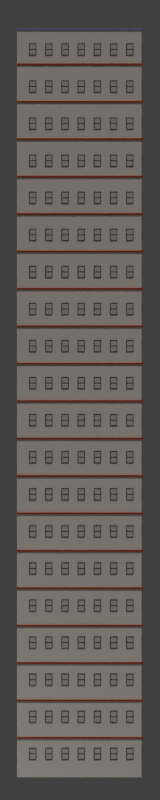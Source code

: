# Source: tower2.blend  (saved by Blender 2.69.0; exported with 4.5.12 LTS)
import bpy
from mathutils import Matrix  # noqa: F401  (used for matrix-valued properties, if any)

bpy.ops.wm.read_factory_settings(use_empty=True)
scene = bpy.context.scene
scene.name = 'Scene'

# ---- collections
col_collection_1 = bpy.data.collections.new('Collection 1'); scene.collection.children.link(col_collection_1)

# ---- materials (node trees are filled in below, after node groups)
mat_ledge = bpy.data.materials.new('ledge')
mat_ledge.alpha_threshold = 0.0
mat_ledge.use_transparent_shadow = False
mat_ledge.diffuse_color = (0.5489, 0.09032, 0.04132, 1.0)
mat_ledge.roughness = 0.5
mat_ledge.specular_intensity = 0.1978
mat_ledge.line_color = (0.0, 0.0, 0.0, 1.0)
mat_window_frame = bpy.data.materials.new('window_frame')
mat_window_frame.alpha_threshold = 0.0
mat_window_frame.use_transparent_shadow = False
mat_window_frame.diffuse_color = (0.0368, 0.07841, 0.115, 1.0)
mat_window_frame.roughness = 0.5
mat_window_frame.specular_intensity = 0.0
mat_window_frame.line_color = (0.0, 0.0, 0.0, 1.0)
mat_window = bpy.data.materials.new('window')
mat_window.alpha_threshold = 0.0
mat_window.use_transparent_shadow = False
mat_window.roughness = 0.5
mat_window.specular_intensity = 0.0
mat_window.line_color = (0.0, 0.0, 0.0, 1.0)
mat_back = bpy.data.materials.new('back')
mat_back.alpha_threshold = 0.0
mat_back.use_transparent_shadow = False
mat_back.preview_render_type = 'FLAT'
mat_back.diffuse_color = (0.06283, 0.08011, 0.1902, 1.0)
mat_back.roughness = 0.5
mat_back.specular_intensity = 0.4237
mat_back.line_color = (0.0, 0.0, 0.0, 1.0)
mat_front = bpy.data.materials.new('front')
mat_front.alpha_threshold = 0.0
mat_front.use_transparent_shadow = False
mat_front.preview_render_type = 'CUBE'
mat_front.diffuse_color = (1.0, 1.0, 1.0, 1.0)
mat_front.roughness = 0.5
mat_front.specular_intensity = 0.1972
mat_front.line_color = (0.0, 0.0, 0.0, 1.0)
mat_left = bpy.data.materials.new('left')
mat_left.alpha_threshold = 0.0
mat_left.use_transparent_shadow = False
mat_left.diffuse_color = (0.8, 0.2991, 0.5209, 1.0)
mat_left.roughness = 0.5
mat_left.line_color = (0.0, 0.0, 0.0, 1.0)
mat_right = bpy.data.materials.new('right')
mat_right.alpha_threshold = 0.0
mat_right.use_transparent_shadow = False
mat_right.diffuse_color = (0.1116, 0.8, 0.6563, 1.0)
mat_right.roughness = 0.5
mat_right.line_color = (0.0, 0.0, 0.0, 1.0)
mat_top = bpy.data.materials.new('top')
mat_top.alpha_threshold = 0.0
mat_top.use_transparent_shadow = False
mat_top.diffuse_color = (0.3646, 0.3716, 0.8, 1.0)
mat_top.roughness = 0.5
mat_top.line_color = (0.0, 0.0, 0.0, 1.0)

# ---- material node trees

# ---- world
world_world = bpy.data.worlds.new('World'); scene.world = world_world
world_world.color = (0.05088, 0.05088, 0.05088)
world_world.use_sun_shadow = False
world_world.sun_shadow_jitter_overblur = 0.0
world_world.cycles.sampling_method = 'MANUAL'
world_world.cycles.sample_map_resolution = 256
world_world.light_settings.ao_factor = 2.0

# ---- cameras
cam_camera = bpy.data.cameras.new('Camera')
cam_camera.type = 'ORTHO'
cam_camera.clip_start = 5.401
cam_camera.clip_end = 5.7
cam_camera.lens = 35.0
cam_camera.sensor_width = 16.0
cam_camera.sensor_height = 18.0
cam_camera.ortho_scale = 12.84
cam_camera.show_limits = True
cam_camera.show_safe_areas = True
cam_camera.dof.focus_distance = 0.0
cam_camera.dof.aperture_fstop = 128.0

# ---- lights
light_hemi = bpy.data.lights.new('Hemi', 'SUN')
light_hemi.color = (0.73, 0.7431, 1.0)
light_hemi.transmission_factor = 0.0
light_hemi.angle = 0.1993
light_hemi.energy = 0.25
light_hemi.shadow_buffer_clip_start = 0.5
light_hemi.shadow_soft_size = 0.1
light_hemi.shadow_cascade_max_distance = 1000.0
light_hemi.cycles.use_multiple_importance_sampling = False
light_sun = bpy.data.lights.new('Sun', 'SUN')
light_sun.color = (1.0, 0.8615, 0.7004)
light_sun.transmission_factor = 0.0
light_sun.angle = 0.1993
light_sun.energy = 0.75
light_sun.shadow_buffer_clip_start = 0.5
light_sun.shadow_soft_size = 0.1
light_sun.shadow_cascade_max_distance = 1000.0
light_sun.cycles.use_multiple_importance_sampling = False
light_point = bpy.data.lights.new('Point', 'POINT')
light_point.transmission_factor = 0.0
light_point.energy = 100.0
light_point.shadow_buffer_clip_start = 0.5
light_point.shadow_soft_size = 0.1
light_point.shadow_maximum_resolution = 0.006
light_point.use_absolute_resolution = True
light_point.cycles.use_multiple_importance_sampling = False

# ---- meshes
me_cube_005 = bpy.data.meshes.new('Cube.005')
me_cube_005.from_pydata([(-1.0, -2.018, -1.0), (-1.0, -0.01798, -1.0), (1.0, -0.01798, -1.0), (1.0, -2.018, -1.0), (-1.0, -2.018, 1.0), (-1.0, -0.01798, 1.0), (1.0, -0.01798, 1.0), (1.0, -2.018, 1.0)], [], [(4, 5, 1, 0), (5, 6, 2, 1), (6, 7, 3, 2), (7, 4, 0, 3), (0, 1, 2, 3), (7, 6, 5, 4)])
_uv = me_cube_005.uv_layers.new(name='UVMap')
_uv.uv.foreach_set('vector', [0.0, 0.0, 0.0, 0.0, 0.0, 1.0, 0.0, 1.0, 0.0, 0.0, 1.0, 0.0, 1.0, 1.0, 0.0, 1.0, 1.0, 0.0, 1.0, 0.0, 1.0, 1.0, 1.0, 1.0, 1.0, 0.0, 0.0, 0.0, 0.0, 1.0, 1.0, 1.0, 0.0, 1.0, 0.0, 1.0, 1.0, 1.0, 1.0, 1.0, 1.0, 0.0, 1.0, 0.0, 0.0, 0.0, 0.0, 0.0])
me_cube_005.materials.append(mat_ledge)
me_cube_005.use_remesh_preserve_volume = False
me_cube_005.use_remesh_preserve_attributes = False
me_cube_005.use_mirror_vertex_groups = False
me_cube_005.update()
me_cube_006 = bpy.data.meshes.new('Cube.006')
me_cube_006.from_pydata([(-0.0573, -0.004877, -0.08541), (-0.0573, 0.006485, -0.08541), (0.0574, 0.006485, -0.08541), (0.0574, -0.004877, -0.08541), (-0.0573, -0.004877, 0.08636), (-0.0573, 0.006485, 0.08636), (0.0574, 0.006485, 0.08636), (0.0574, -0.004877, 0.08636), (-0.0573, -0.004877, 0.09655), (-0.0573, 0.006485, 0.09655), (0.0574, 0.006485, 0.09655), (0.0574, -0.004877, 0.09655), (-0.0573, -0.004877, -0.09423), (-0.0573, 0.006485, -0.09423), (0.0574, 0.006485, -0.09423), (0.0574, -0.004877, -0.09423), (-0.04805, 0.006485, 0.08636), (-0.04805, 0.006485, -0.08541), (-0.04805, -0.004877, 0.08636), (-0.04805, -0.004877, -0.08541), (-0.04805, 0.006485, 0.09655), (-0.04805, -0.004877, 0.09655), (-0.04805, 0.006485, -0.09423), (-0.04805, -0.004877, -0.09423), (0.04834, 0.006485, 0.08636), (0.04834, -0.004877, -0.08541), (0.04834, 0.006485, 0.09655), (0.04834, -0.004877, -0.09423), (0.04834, 0.006485, -0.08541), (0.04834, -0.004877, 0.08636), (0.04834, -0.004877, 0.09655), (0.04834, 0.006485, -0.09423), (-0.0573, -0.004877, 0.005428), (-0.0573, 0.006485, 0.005428), (0.0574, 0.006485, 0.005428), (0.0574, -0.004877, 0.005428), (-0.04805, 0.006485, 0.005428), (-0.04805, -0.004877, 0.005428), (0.04834, 0.006485, 0.005428), (0.04834, -0.004877, 0.005428), (-0.0573, 0.006485, -0.00283), (0.0574, 0.006485, -0.00283), (0.0574, -0.004877, -0.00283), (-0.04805, 0.006485, -0.00283), (-0.04805, -0.004877, -0.00283), (0.04834, 0.006485, -0.00283), (0.04834, -0.004877, -0.00283), (-0.0573, -0.004877, -0.00283), (-0.04805, 0.006675, -0.08541), (0.04834, 0.006675, -0.08541), (-0.04805, 0.006675, -0.00283), (0.04834, 0.006675, -0.00283), (-0.04805, 0.006619, 0.08636), (0.04834, 0.006619, 0.08636), (-0.04805, 0.006619, 0.005428), (0.04834, 0.006619, 0.005428)], [], [(47, 40, 1, 0), (45, 41, 2, 28), (41, 42, 3, 2), (44, 47, 0, 19), (19, 0, 12, 23), (29, 7, 11, 30), (21, 20, 9, 8), (7, 6, 10, 11), (16, 5, 9, 20), (5, 4, 8, 9), (27, 31, 14, 15), (2, 3, 15, 14), (28, 2, 14, 31), (0, 1, 13, 12), (40, 43, 17, 1), (46, 44, 50, 51), (25, 19, 23, 27), (4, 18, 21, 8), (30, 26, 20, 21), (24, 16, 20, 26), (12, 13, 22, 23), (1, 17, 22, 13), (43, 45, 28, 17), (18, 29, 30, 21), (23, 22, 31, 27), (17, 28, 31, 22), (42, 46, 25, 3), (3, 25, 27, 15), (11, 10, 26, 30), (6, 24, 26, 10), (4, 5, 33, 32), (24, 6, 34, 38), (6, 7, 35, 34), (18, 4, 32, 37), (5, 16, 36, 33), (37, 39, 55, 54), (16, 24, 38, 36), (7, 29, 39, 35), (32, 33, 40, 47), (38, 34, 41, 45), (34, 35, 42, 41), (37, 32, 47, 44), (33, 36, 43, 40), (39, 37, 44, 46), (36, 38, 45, 43), (35, 39, 46, 42), (25, 46, 51, 49), (19, 25, 49, 48), (44, 19, 48, 50), (39, 29, 53, 55), (18, 37, 54, 52), (29, 18, 52, 53)])
me_cube_006.materials.append(mat_window_frame)
me_cube_006.use_remesh_preserve_volume = False
me_cube_006.use_remesh_preserve_attributes = False
me_cube_006.use_mirror_vertex_groups = False
me_cube_006.update()
me_plane = bpy.data.meshes.new('Plane')
me_plane.from_pydata([(0.1054, -0.1796, -1.649e-17), (-0.1054, -0.1796, 1.649e-17), (0.1054, 0.1796, -1.649e-17), (-0.1054, 0.1796, 1.649e-17)], [], [(1, 0, 2, 3)])
me_plane.materials.append(mat_window)
me_plane.use_remesh_preserve_volume = False
me_plane.use_remesh_preserve_attributes = False
me_plane.use_mirror_vertex_groups = False
me_plane.update()
me_cube = bpy.data.meshes.new('Cube')
me_cube.from_pydata([(-0.0573, -0.004877, -0.08541), (-0.0573, 0.006485, -0.08541), (0.0574, 0.006485, -0.08541), (0.0574, -0.004877, -0.08541), (-0.0573, -0.004877, 0.08636), (-0.0573, 0.006485, 0.08636), (0.0574, 0.006485, 0.08636), (0.0574, -0.004877, 0.08636), (-0.0573, -0.004877, 0.09655), (-0.0573, 0.006485, 0.09655), (0.0574, 0.006485, 0.09655), (0.0574, -0.004877, 0.09655), (-0.0573, -0.004877, -0.09423), (-0.0573, 0.006485, -0.09423), (0.0574, 0.006485, -0.09423), (0.0574, -0.004877, -0.09423), (-0.04805, 0.006485, 0.08636), (-0.04805, 0.006485, -0.08541), (-0.04805, -0.004877, 0.08636), (-0.04805, -0.004877, -0.08541), (-0.04805, 0.006485, 0.09655), (-0.04805, -0.004877, 0.09655), (-0.04805, 0.006485, -0.09423), (-0.04805, -0.004877, -0.09423), (0.04834, 0.006485, 0.08636), (0.04834, -0.004877, -0.08541), (0.04834, 0.006485, 0.09655), (0.04834, -0.004877, -0.09423), (0.04834, 0.006485, -0.08541), (0.04834, -0.004877, 0.08636), (0.04834, -0.004877, 0.09655), (0.04834, 0.006485, -0.09423), (-0.0573, -0.004877, 0.005428), (-0.0573, 0.006485, 0.005428), (0.0574, 0.006485, 0.005428), (0.0574, -0.004877, 0.005428), (-0.04805, 0.006485, 0.005428), (-0.04805, -0.004877, 0.005428), (0.04834, 0.006485, 0.005428), (0.04834, -0.004877, 0.005428), (-0.0573, 0.006485, -0.00283), (0.0574, 0.006485, -0.00283), (0.0574, -0.004877, -0.00283), (-0.04805, 0.006485, -0.00283), (-0.04805, -0.004877, -0.00283), (0.04834, 0.006485, -0.00283), (0.04834, -0.004877, -0.00283), (-0.0573, -0.004877, -0.00283), (-0.04805, 0.006675, -0.08541), (0.04834, 0.006675, -0.08541), (-0.04805, 0.006675, -0.00283), (0.04834, 0.006675, -0.00283), (-0.04805, 0.006619, 0.08636), (0.04834, 0.006619, 0.08636), (-0.04805, 0.006619, 0.005428), (0.04834, 0.006619, 0.005428)], [], [(47, 40, 1, 0), (45, 41, 2, 28), (41, 42, 3, 2), (44, 47, 0, 19), (19, 0, 12, 23), (29, 7, 11, 30), (21, 20, 9, 8), (7, 6, 10, 11), (16, 5, 9, 20), (5, 4, 8, 9), (27, 31, 14, 15), (2, 3, 15, 14), (28, 2, 14, 31), (0, 1, 13, 12), (40, 43, 17, 1), (46, 44, 50, 51), (25, 19, 23, 27), (4, 18, 21, 8), (30, 26, 20, 21), (24, 16, 20, 26), (12, 13, 22, 23), (1, 17, 22, 13), (43, 45, 28, 17), (18, 29, 30, 21), (23, 22, 31, 27), (17, 28, 31, 22), (42, 46, 25, 3), (3, 25, 27, 15), (11, 10, 26, 30), (6, 24, 26, 10), (4, 5, 33, 32), (24, 6, 34, 38), (6, 7, 35, 34), (18, 4, 32, 37), (5, 16, 36, 33), (37, 39, 55, 54), (16, 24, 38, 36), (7, 29, 39, 35), (32, 33, 40, 47), (38, 34, 41, 45), (34, 35, 42, 41), (37, 32, 47, 44), (33, 36, 43, 40), (39, 37, 44, 46), (36, 38, 45, 43), (35, 39, 46, 42), (25, 46, 51, 49), (19, 25, 49, 48), (44, 19, 48, 50), (39, 29, 53, 55), (18, 37, 54, 52), (29, 18, 52, 53)])
me_cube.materials.append(mat_window_frame)
me_cube.use_remesh_preserve_volume = False
me_cube.use_remesh_preserve_attributes = False
me_cube.use_mirror_vertex_groups = False
me_cube.update()
me_cube_003 = bpy.data.meshes.new('Cube.003')
me_cube_003.from_pydata([(1.0, 1.0, -1.0), (-1.0, 1.0, -1.0), (1.0, 1.0, 1.0), (-1.0, 1.0, 1.0), (1.0, 1.0, -3.0), (-1.0, 1.0, -3.0), (1.0, 1.0, -5.0), (-1.0, 1.0, -5.0), (1.0, 1.0, -7.0), (-1.0, 1.0, -7.0), (1.0, 1.0, -9.0), (-1.0, 1.0, -9.0), (1.0, 1.0, -11.0), (-1.0, 1.0, -11.0)], [], [(2, 0, 1, 3), (1, 0, 4, 5), (5, 4, 6, 7), (7, 6, 8, 9), (9, 8, 10, 11), (11, 10, 12, 13)])
_uv = me_cube_003.uv_layers.new(name='UVMap')
_uv.uv.foreach_set('vector', [0.0, 1.0, 1.969e-07, 0.8333, 1.0, 0.8333, 1.0, 1.0, 1.0, 0.8333, 1.969e-07, 0.8333, 1.969e-07, 0.6667, 1.0, 0.6667, 1.0, 0.6667, 1.969e-07, 0.6667, 0.0, 0.5, 1.0, 0.5, 1.0, 0.5, 0.0, 0.5, 0.0, 0.3333, 1.0, 0.3333, 1.0, 0.3333, 0.0, 0.3333, 0.0, 0.1667, 1.0, 0.1667, 1.0, 0.1667, 0.0, 0.1667, 0.0, 0.0, 1.0, 0.0])
me_cube_003.materials.append(mat_back)
me_cube_003.use_remesh_preserve_volume = False
me_cube_003.use_remesh_preserve_attributes = False
me_cube_003.use_mirror_vertex_groups = False
me_cube_003.update()
me_cube_002 = bpy.data.meshes.new('Cube.002')
me_cube_002.from_pydata([(1.0, -1.0, -1.0), (-1.0, -1.0, -1.0), (1.0, -1.0, 1.0), (-1.0, -1.0, 1.0), (1.0, -1.0, -3.0), (-1.0, -1.0, -3.0), (1.0, -1.0, -5.0), (-1.0, -1.0, -5.0), (1.0, -1.0, -7.0), (-1.0, -1.0, -7.0), (1.0, -1.0, -9.0), (-1.0, -1.0, -9.0), (1.0, -1.0, -11.0), (-1.0, -1.0, -11.0)], [], [(0, 2, 3, 1), (0, 1, 5, 4), (4, 5, 7, 6), (6, 7, 9, 8), (8, 9, 11, 10), (10, 11, 13, 12)])
_uv = me_cube_002.uv_layers.new(name='UVMap')
_uv.uv.foreach_set('vector', [0.996, 0.8332, 0.996, 1.0, -0.000162, 1.0, -0.0001618, 0.8332, 0.996, 0.8332, -0.0001618, 0.8332, -0.0001618, 0.6662, 0.996, 0.6662, 0.996, 0.6662, -0.0001618, 0.6662, -0.0001618, 0.4992, 0.996, 0.4992, 0.996, 0.4992, -0.0001618, 0.4992, -0.0001618, 0.3322, 0.996, 0.3322, 0.996, 0.3322, -0.0001618, 0.3322, -0.0001618, 0.1651, 0.996, 0.1651, 0.996, 0.1651, -0.0001618, 0.1651, -0.0001618, -0.001876, 0.996, -0.001876])
me_cube_002.materials.append(mat_front)
me_cube_002.use_remesh_preserve_volume = False
me_cube_002.use_remesh_preserve_attributes = False
me_cube_002.use_mirror_vertex_groups = False
me_cube_002.update()
me_cube_001 = bpy.data.meshes.new('Cube.001')
me_cube_001.from_pydata([(1.0, 1.0, -1.0), (1.0, -1.0, -1.0), (-1.0, -1.0, -1.0), (-1.0, 1.0, -1.0), (1.0, 1.0, 1.0), (1.0, -1.0, 1.0), (-1.0, -1.0, 1.0), (-1.0, 1.0, 1.0), (1.0, 1.0, -3.0), (1.0, -1.0, -3.0), (-1.0, -1.0, -3.0), (-1.0, 1.0, -3.0), (1.0, 1.0, -5.0), (1.0, -1.0, -5.0), (-1.0, -1.0, -5.0), (-1.0, 1.0, -5.0), (1.0, 1.0, -7.0), (1.0, -1.0, -7.0), (-1.0, -1.0, -7.0), (-1.0, 1.0, -7.0), (1.0, 1.0, -9.0), (1.0, -1.0, -9.0), (-1.0, -1.0, -9.0), (-1.0, 1.0, -9.0), (1.0, 1.0, -11.0), (1.0, -1.0, -11.0), (-1.0, -1.0, -11.0), (-1.0, 1.0, -11.0)], [], [(2, 3, 11, 10), (0, 4, 5, 1), (2, 6, 7, 3), (10, 11, 15, 14), (0, 1, 9, 8), (14, 15, 19, 18), (8, 9, 13, 12), (18, 19, 23, 22), (12, 13, 17, 16), (22, 23, 27, 26), (16, 17, 21, 20), (20, 21, 25, 24)])
_uv = me_cube_001.uv_layers.new(name='UVMap')
_uv.uv.foreach_set('vector', [1.0, 0.8333, 0.0, 0.8333, 0.0, 0.6667, 1.0, 0.6667, 0.9999, 0.8339, 0.9999, 1.0, 6.426e-06, 1.0, 6.623e-06, 0.8339, 1.0, 0.8333, 1.0, 1.0, 0.0, 1.0, 0.0, 0.8333, 1.0, 0.6667, 0.0, 0.6667, 0.0, 0.5, 1.0, 0.5, 0.9999, 0.8339, 6.623e-06, 0.8339, 6.623e-06, 0.6679, 0.9999, 0.6679, 1.0, 0.5, 0.0, 0.5, 0.0, 0.3333, 1.0, 0.3333, 0.9999, 0.6679, 6.623e-06, 0.6679, 6.623e-06, 0.5018, 0.9999, 0.5018, 1.0, 0.3333, 0.0, 0.3333, 0.0, 0.1667, 1.0, 0.1667, 0.9999, 0.5018, 6.623e-06, 0.5018, 6.623e-06, 0.3358, 0.9999, 0.3358, 1.0, 0.1667, 0.0, 0.1667, 0.0, 0.0, 1.0, 0.0, 0.9999, 0.3358, 6.623e-06, 0.3358, 6.623e-06, 0.1697, 0.9999, 0.1697, 0.9999, 0.1697, 6.623e-06, 0.1697, 6.623e-06, 0.003646, 0.9999, 0.003646])
me_cube_001.materials.append(mat_left)
me_cube_001.materials.append(mat_right)
me_cube_001.use_remesh_preserve_volume = False
me_cube_001.use_remesh_preserve_attributes = False
me_cube_001.use_mirror_vertex_groups = False
me_cube_001.update()
me_cube_004 = bpy.data.meshes.new('Cube.004')
me_cube_004.from_pydata([(1.022, 1.022, 1.001), (1.022, -1.022, 1.001), (-1.022, -1.022, 1.001), (-1.022, 1.022, 1.001), (1.022, 1.022, 1.029), (1.022, -1.022, 1.029), (-1.022, -1.022, 1.029), (-1.022, 1.022, 1.029), (1.022, 1.022, 1.029), (1.022, -1.022, 1.029), (-1.022, 1.022, 1.029), (-1.022, -1.022, 1.029)], [], [(0, 1, 2, 3), (4, 7, 6, 5), (3, 2, 11, 10), (2, 1, 9, 11), (0, 3, 10, 8), (1, 0, 8, 9)])
_k = set([(0, 1), (0, 3), (0, 8), (1, 2), (1, 9), (2, 3), (2, 11), (3, 10), (4, 5), (4, 7), (5, 6), (6, 7), (8, 9), (8, 10), (9, 11), (10, 11)])
me_cube_004.attributes.new('sharp_edge', 'BOOLEAN', 'EDGE').data.foreach_set('value', [ (min(e.vertices), max(e.vertices)) in _k for e in me_cube_004.edges])
_uv = me_cube_004.uv_layers.new(name='UVMap')
_uv.uv.foreach_set('vector', [1.0, 1.0, 1.0, 0.0, 0.0, 4.89e-07, 2.794e-07, 1.0, 1.0, 1.0, 2.794e-07, 1.0, 0.0, 4.89e-07, 1.0, 0.0, 2.794e-07, 1.0, 0.0, 4.89e-07, 0.0, 4.89e-07, 2.794e-07, 1.0, 0.0, 4.89e-07, 1.0, 0.0, 1.0, 0.0, 0.0, 4.89e-07, 1.0, 1.0, 2.794e-07, 1.0, 2.794e-07, 1.0, 1.0, 1.0, 1.0, 0.0, 1.0, 1.0, 1.0, 1.0, 1.0, 0.0])
me_cube_004.materials.append(mat_top)
me_cube_004.use_remesh_preserve_volume = False
me_cube_004.use_remesh_preserve_attributes = False
me_cube_004.use_mirror_vertex_groups = False
me_cube_004.update()

# ---- objects
ob_hemi = bpy.data.objects.new('Hemi', light_hemi)
ob_empty = bpy.data.objects.new('Empty', None)
ob_ledge_001 = bpy.data.objects.new('ledge.001', me_cube_005)
ob_window_frame_001 = bpy.data.objects.new('window_frame.001', me_cube_006)
ob_window_glass_001 = bpy.data.objects.new('window_glass.001', me_plane)
ob_facade = bpy.data.objects.new('facade', None)
ob_ledge = bpy.data.objects.new('ledge', me_cube_005)
ob_window_frame = bpy.data.objects.new('window_frame', me_cube)
ob_window_glass = bpy.data.objects.new('window_glass', me_plane)
ob_sun = bpy.data.objects.new('Sun', light_sun)
ob_building = bpy.data.objects.new('building', None)
ob_back = bpy.data.objects.new('back', me_cube_003)
ob_front = bpy.data.objects.new('front', me_cube_002)
ob_sides = bpy.data.objects.new('sides', me_cube_001)
ob_top = bpy.data.objects.new('top', me_cube_004)
ob_point_001 = bpy.data.objects.new('Point.001', light_point)
ob_point = bpy.data.objects.new('Point', light_point)
ob_camera = bpy.data.objects.new('Camera', cam_camera)

# ---- transforms, parenting, visibility, modifiers, constraints
ob_hemi.location = (1.079, 0.1273, 11.24)
ob_hemi.lineart.crease_threshold = 0.0
ob_empty.location = (0.9896, -1.012, 11.47)
ob_empty.rotation_euler = (-7.451e-09, 7.451e-09, 1.571)
ob_empty.empty_image_offset = (0.0, 0.0)
ob_empty.lineart.crease_threshold = 0.0
ob_ledge_001.parent = ob_empty
ob_ledge_001.matrix_parent_inverse = Matrix(((1.0, 0.0, 0.0, -0.9578), (0.0, 1.0, -7.451e-09, 1.032), (0.0, 0.0, 1.0, -11.44), (0.0, 0.0, 0.0, 1.0)))
ob_ledge_001.location = (1.953, -0.9963, 11.43)
ob_ledge_001.scale = (1.0, 0.02163, -0.01455)
ob_ledge_001.lineart.crease_threshold = 0.0
_m = ob_ledge_001.modifiers.new('Array', 'ARRAY')
_m.count = 19
_m.use_constant_offset = True
_m.constant_offset_displace = (0.0, 0.0, 41.28)
_m.use_relative_offset = False
ob_window_frame_001.parent = ob_empty
ob_window_frame_001.matrix_parent_inverse = Matrix(((1.0, 0.0, 0.0, -0.9578), (0.0, 1.0, -7.451e-09, 1.032), (0.0, 0.0, 1.0, -11.44), (0.0, 0.0, 0.0, 1.0)))
ob_window_frame_001.location = (1.14, -1.016, 11.67)
ob_window_frame_001.lineart.crease_threshold = 0.0
_m = ob_window_frame_001.modifiers.new('v_array', 'ARRAY')
_m.count = 20
_m.use_constant_offset = True
_m.constant_offset_displace = (0.0, 0.0, -0.595)
_m.use_relative_offset = False
_m.relative_offset_displace = (1.72, 0.0, 0.0)
_m = ob_window_frame_001.modifiers.new('h_array', 'ARRAY')
_m.count = 7
_m.use_constant_offset = True
_m.constant_offset_displace = (0.26, 0.0, 0.0)
_m.use_relative_offset = False
_m.relative_offset_displace = (1.72, 0.0, 0.0)
ob_window_glass_001.parent = ob_empty
ob_window_glass_001.matrix_parent_inverse = Matrix(((1.0, 0.0, 0.0, -0.9815), (0.0, 1.0, -7.451e-09, 1.021), (0.0, 0.0, 1.0, -11.47), (0.0, 0.0, 0.0, 1.0)))
ob_window_glass_001.location = (1.162, -1.003, 11.7)
ob_window_glass_001.rotation_euler = (1.571, 2.22e-16, 2.22e-16)
ob_window_glass_001.scale = (0.5082, 0.5082, 0.5082)
ob_window_glass_001.lineart.crease_threshold = 0.0
_m = ob_window_glass_001.modifiers.new('h_array', 'ARRAY')
_m.count = 7
_m.use_constant_offset = True
_m.constant_offset_displace = (0.5125, 0.0, 0.0)
_m.use_relative_offset = False
_m = ob_window_glass_001.modifiers.new('v_array', 'ARRAY')
_m.count = 20
_m.use_constant_offset = True
_m.constant_offset_displace = (0.0, -1.17, 0.0)
_m.use_relative_offset = False
ob_facade.location = (-1.054, -1.035, 11.47)
ob_facade.empty_image_offset = (0.0, 0.0)
ob_facade.lineart.crease_threshold = 0.0
ob_ledge.parent = ob_facade
ob_ledge.matrix_parent_inverse = Matrix(((1.0, 0.0, 0.0, 1.054), (0.0, 1.0, 0.0, 1.035), (0.0, 0.0, 1.0, -11.47), (0.0, 0.0, 0.0, 1.0)))
ob_ledge.location = (-0.02802, -0.9909, 11.46)
ob_ledge.scale = (1.0, 0.02163, -0.01455)
ob_ledge.lineart.crease_threshold = 0.0
_m = ob_ledge.modifiers.new('Array', 'ARRAY')
_m.count = 19
_m.use_constant_offset = True
_m.constant_offset_displace = (0.0, 0.0, 41.28)
_m.use_relative_offset = False
ob_window_frame.parent = ob_facade
ob_window_frame.matrix_parent_inverse = Matrix(((1.0, 0.0, 0.0, 1.054), (0.0, 1.0, 0.0, 1.035), (0.0, 0.0, 1.0, -11.47), (0.0, 0.0, 0.0, 1.0)))
ob_window_frame.location = (-0.7787, -1.024, 11.7)
ob_window_frame.lineart.crease_threshold = 0.0
_m = ob_window_frame.modifiers.new('v_array', 'ARRAY')
_m.count = 20
_m.use_constant_offset = True
_m.constant_offset_displace = (0.0, 0.0, -0.595)
_m.use_relative_offset = False
_m.relative_offset_displace = (1.72, 0.0, 0.0)
_m = ob_window_frame.modifiers.new('h_array', 'ARRAY')
_m.count = 7
_m.use_constant_offset = True
_m.constant_offset_displace = (0.26, 0.0, 0.0)
_m.use_relative_offset = False
_m.relative_offset_displace = (1.72, 0.0, 0.0)
ob_window_glass.parent = ob_window_frame
ob_window_glass.matrix_parent_inverse = Matrix(((1.0, 0.0, 0.0, 0.7043), (0.0, 1.0, 0.0, 1.024), (0.0, 0.0, 1.0, -11.47), (0.0, 0.0, 0.0, 1.0)))
ob_window_glass.location = (-0.706, -1.025, 11.47)
ob_window_glass.rotation_euler = (1.571, 2.22e-16, 2.22e-16)
ob_window_glass.scale = (0.5082, 0.5082, 0.5082)
ob_window_glass.lineart.crease_threshold = 0.0
_m = ob_window_glass.modifiers.new('h_array', 'ARRAY')
_m.count = 7
_m.use_constant_offset = True
_m.constant_offset_displace = (0.5125, 0.0, 0.0)
_m.use_relative_offset = False
_m = ob_window_glass.modifiers.new('v_array', 'ARRAY')
_m.count = 20
_m.use_constant_offset = True
_m.constant_offset_displace = (0.0, -1.17, 0.0)
_m.use_relative_offset = False
ob_sun.location = (-2.084, -1.03, 13.82)
ob_sun.rotation_euler = (0.08744, -0.564, 1.767)
ob_sun.lineart.crease_threshold = 0.0
ob_building.location = (4.222, -1.383, 4.186)
ob_building.empty_image_offset = (0.0, 0.0)
ob_building.lineart.crease_threshold = 0.0
ob_back.parent = ob_building
ob_back.matrix_parent_inverse = Matrix(((1.0, 0.0, -5.96e-08, -4.253), (-2.035e-08, 1.0, 0.0, 1.365), (-1.018e-07, 0.0, 1.0, 6.83), (0.0, 0.0, 0.0, 1.0)))
ob_back.location = (0.0, 0.0, 0.0)
ob_back.lock_rotations_4d = False
ob_back.empty_display_type = 'ARROWS'
ob_back.hide_render = True
ob_back.lineart.crease_threshold = 0.0
ob_front.parent = ob_building
ob_front.matrix_parent_inverse = Matrix(((1.0, 0.0, -5.96e-08, -4.253), (-2.035e-08, 1.0, 0.0, 1.365), (-1.018e-07, 0.0, 1.0, 6.83), (0.0, 0.0, 0.0, 1.0)))
ob_front.location = (0.0, 0.0, 0.0)
ob_front.lock_rotations_4d = False
ob_front.empty_display_type = 'ARROWS'
ob_front.lineart.crease_threshold = 0.0
ob_sides.parent = ob_building
ob_sides.matrix_parent_inverse = Matrix(((1.0, 0.0, -5.96e-08, -4.253), (-2.035e-08, 1.0, 0.0, 1.365), (-1.018e-07, 0.0, 1.0, 6.83), (0.0, 0.0, 0.0, 1.0)))
ob_sides.location = (0.0, 0.0, 0.0)
ob_sides.lock_rotations_4d = False
ob_sides.empty_display_type = 'ARROWS'
ob_sides.hide_render = True
ob_sides.lineart.crease_threshold = 0.0
ob_top.parent = ob_building
ob_top.matrix_parent_inverse = Matrix(((1.0, 0.0, -5.96e-08, -4.253), (-2.035e-08, 1.0, 0.0, 1.365), (-1.018e-07, 0.0, 1.0, 6.83), (0.0, 0.0, 0.0, 1.0)))
ob_top.location = (0.0, 0.0, 0.0)
ob_top.lock_rotations_4d = False
ob_top.empty_display_type = 'ARROWS'
ob_top.lineart.crease_threshold = 0.0
ob_point_001.location = (-4.24, -5.166, -3.082)
ob_point_001.lineart.crease_threshold = 0.0
ob_point.location = (-4.841, 12.79, -2.263)
ob_point.lineart.crease_threshold = 0.0
ob_camera.location = (-0.01941, -6.508, 6.071)
ob_camera.rotation_euler = (1.571, 0.0, 0.0)
ob_camera.scale = (0.5, 1.0, 1.0)
ob_camera.lock_rotations_4d = False
ob_camera.empty_display_type = 'ARROWS'
ob_camera.color = (0.0, 0.0, 0.0, 0.0)
ob_camera.display_type = 'WIRE'
ob_camera.lineart.crease_threshold = 0.0

# ---- collection membership
col_collection_1.objects.link(ob_hemi)
col_collection_1.objects.link(ob_empty)
col_collection_1.objects.link(ob_ledge_001)
col_collection_1.objects.link(ob_window_frame_001)
col_collection_1.objects.link(ob_window_glass_001)
col_collection_1.objects.link(ob_facade)
col_collection_1.objects.link(ob_ledge)
col_collection_1.objects.link(ob_window_frame)
col_collection_1.objects.link(ob_window_glass)
col_collection_1.objects.link(ob_sun)
col_collection_1.objects.link(ob_building)
col_collection_1.objects.link(ob_back)
col_collection_1.objects.link(ob_front)
col_collection_1.objects.link(ob_sides)
col_collection_1.objects.link(ob_top)
col_collection_1.objects.link(ob_point_001)
col_collection_1.objects.link(ob_point)
col_collection_1.objects.link(ob_camera)

# ---- scene / render settings (as saved in the file)
scene.camera = ob_camera
scene.frame_start = 1; scene.frame_end = 250; scene.frame_set(1)
scene.render.engine = 'BLENDER_EEVEE_NEXT'
scene.render.image_settings.compression = 100
scene.render.resolution_x = 512
scene.render.resolution_y = 2560
scene.render.resolution_percentage = 200
scene.render.dither_intensity = 0.0
scene.render.use_bake_selected_to_active = True
scene.cycles.use_denoising = False
scene.cycles.samples = 10
scene.cycles.sampling_pattern = 'TABULATED_SOBOL'
scene.cycles.light_sampling_threshold = 0.0
scene.cycles.use_adaptive_sampling = False
scene.cycles.use_light_tree = False
scene.cycles.blur_glossy = 0.0
scene.cycles.volume_bounces = 1
scene.cycles.pixel_filter_type = 'GAUSSIAN'
scene.cycles.sample_clamp_indirect = 0.0
scene.view_settings.view_transform = 'Standard'
bpy.context.view_layer.update()
